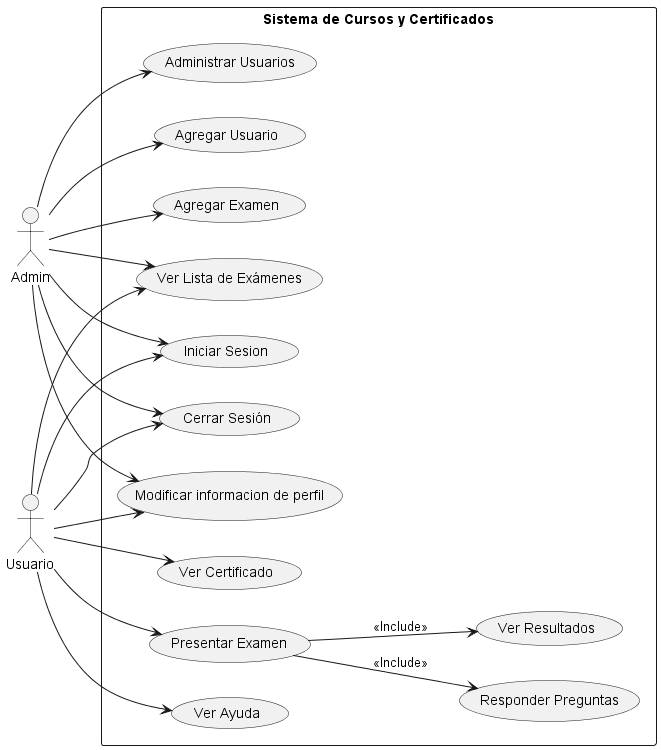

The diagram above was rendered by PlantUML. Its source (embedded in the PNG):
@startuml DiagramaCasosDeUsos
left to right direction

actor Admin as A
actor Usuario as U1

rectangle "Sistema de Cursos y Certificados" {
  
  A --> (Iniciar Sesion)
  A --> (Cerrar Sesión)
  A --> (Administrar Usuarios)
  A --> (Agregar Usuario)
  A --> (Ver Lista de Exámenes)
  A --> (Agregar Examen)
  A --> (Modificar informacion de perfil) 
  U1 --> (Iniciar Sesion)
  U1 --> (Cerrar Sesión)
  U1 --> (Ver Ayuda)
  U1 --> (Ver Lista de Exámenes)
  U1 --> (Ver Certificado)
  U1 --> (Presentar Examen) 
  (Presentar Examen)  --> (Responder Preguntas): <<Include>>
  (Presentar Examen) --> (Ver Resultados): <<Include>>
  U1--> (Modificar informacion de perfil)
}

@enduml